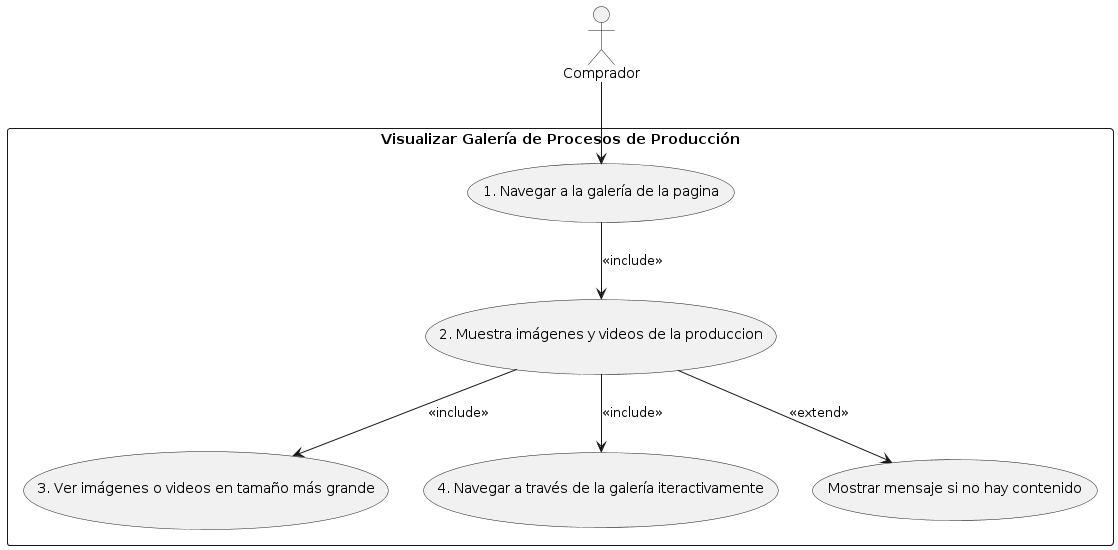

The diagram above was rendered by PlantUML. Its source (embedded in the PNG):
@startuml
skinparam packageStyle rectangle
actor Comprador as C

package "Visualizar Galería de Procesos de Producción" {
  usecase "1. Navegar a la galería de la pagina" as UC1
  usecase "2. Muestra imágenes y videos de la produccion" as UC2
  usecase "3. Ver imágenes o videos en tamaño más grande" as UC3
  usecase "4. Navegar a través de la galería iteractivamente" as UC4
  usecase "Mostrar mensaje si no hay contenido" as UC5
}

C --> UC1
UC1 --> UC2 : <<include>>
UC2 --> UC3 : <<include>>
UC2 --> UC4 : <<include>>
UC2 --> UC5 : <<extend>>
@enduml